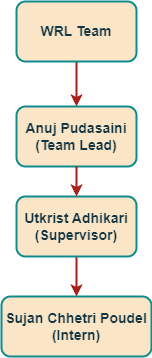

The diagram above was exported from draw.io. Its source (the exported page's mxGraphModel, read from the mxfile embedded in the PNG):
<mxGraphModel dx="3475" dy="1433" grid="1" gridSize="10" guides="1" tooltips="1" connect="1" arrows="1" fold="1" page="1" pageScale="1" pageWidth="850" pageHeight="1100" math="0" shadow="0">
  <root>
    <mxCell id="0" />
    <mxCell id="1" parent="0" />
    <mxCell id="D-1NU3daocq_Dd9MEmM8-24" style="edgeStyle=orthogonalEdgeStyle;rounded=0;orthogonalLoop=1;jettySize=auto;html=1;entryX=0.5;entryY=0;entryDx=0;entryDy=0;strokeWidth=2;fontSize=14;fontStyle=1;labelBackgroundColor=none;strokeColor=#A8201A;fontColor=default;" edge="1" parent="1" source="D-1NU3daocq_Dd9MEmM8-25" target="D-1NU3daocq_Dd9MEmM8-26">
      <mxGeometry relative="1" as="geometry" />
    </mxCell>
    <mxCell id="D-1NU3daocq_Dd9MEmM8-25" value="Utkrist Adhikari&lt;br style=&quot;font-size: 14px;&quot;&gt;(Supervisor)" style="rounded=1;whiteSpace=wrap;html=1;strokeWidth=2;fontSize=14;fontStyle=1;labelBackgroundColor=none;fillColor=#FAE5C7;strokeColor=#0F8B8D;fontColor=#143642;" vertex="1" parent="1">
      <mxGeometry x="-115" y="970" width="120" height="60" as="geometry" />
    </mxCell>
    <mxCell id="D-1NU3daocq_Dd9MEmM8-26" value="Sujan Chhetri Poudel&lt;br style=&quot;font-size: 14px;&quot;&gt;(Intern)" style="rounded=1;whiteSpace=wrap;html=1;strokeWidth=2;fontSize=14;fontStyle=1;labelBackgroundColor=none;fillColor=#FAE5C7;strokeColor=#0F8B8D;fontColor=#143642;" vertex="1" parent="1">
      <mxGeometry x="-130" y="1070" width="150" height="60" as="geometry" />
    </mxCell>
    <mxCell id="D-1NU3daocq_Dd9MEmM8-30" style="edgeStyle=orthogonalEdgeStyle;rounded=0;orthogonalLoop=1;jettySize=auto;html=1;strokeColor=#A8201A;fontColor=#143642;fillColor=#FAE5C7;strokeWidth=2;" edge="1" parent="1" source="D-1NU3daocq_Dd9MEmM8-31">
      <mxGeometry relative="1" as="geometry">
        <mxPoint x="-55" y="880" as="targetPoint" />
      </mxGeometry>
    </mxCell>
    <mxCell id="D-1NU3daocq_Dd9MEmM8-31" value="WRL Team" style="rounded=1;whiteSpace=wrap;html=1;strokeWidth=2;fontSize=14;fontStyle=1;labelBackgroundColor=none;fillColor=#FAE5C7;strokeColor=#0F8B8D;fontColor=#143642;" vertex="1" parent="1">
      <mxGeometry x="-115" y="775" width="120" height="60" as="geometry" />
    </mxCell>
    <mxCell id="D-1NU3daocq_Dd9MEmM8-53" value="Anuj Pudasaini&lt;br style=&quot;font-size: 14px;&quot;&gt;(Team Lead)" style="rounded=1;whiteSpace=wrap;html=1;strokeWidth=2;fontSize=14;fontStyle=1;labelBackgroundColor=none;fillColor=#FAE5C7;strokeColor=#0F8B8D;fontColor=#143642;" vertex="1" parent="1">
      <mxGeometry x="-115" y="880" width="120" height="60" as="geometry" />
    </mxCell>
    <mxCell id="D-1NU3daocq_Dd9MEmM8-54" style="edgeStyle=orthogonalEdgeStyle;rounded=0;orthogonalLoop=1;jettySize=auto;html=1;entryX=0.5;entryY=0;entryDx=0;entryDy=0;strokeWidth=2;fontSize=14;fontStyle=1;labelBackgroundColor=none;strokeColor=#A8201A;fontColor=default;exitX=0.5;exitY=1;exitDx=0;exitDy=0;" edge="1" parent="1" source="D-1NU3daocq_Dd9MEmM8-53" target="D-1NU3daocq_Dd9MEmM8-25">
      <mxGeometry relative="1" as="geometry">
        <mxPoint x="-45" y="1040" as="sourcePoint" />
        <mxPoint x="-45" y="1080" as="targetPoint" />
      </mxGeometry>
    </mxCell>
  </root>
</mxGraphModel>